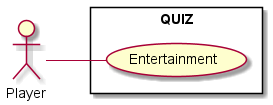

The diagram above was rendered by PlantUML. Its source (embedded in the PNG):
@startuml

left to right direction

actor "Player" as pl

rectangle QUIZ {
    usecase "Entertainment" as UCEnt
}

pl -- UCEnt
@enduml